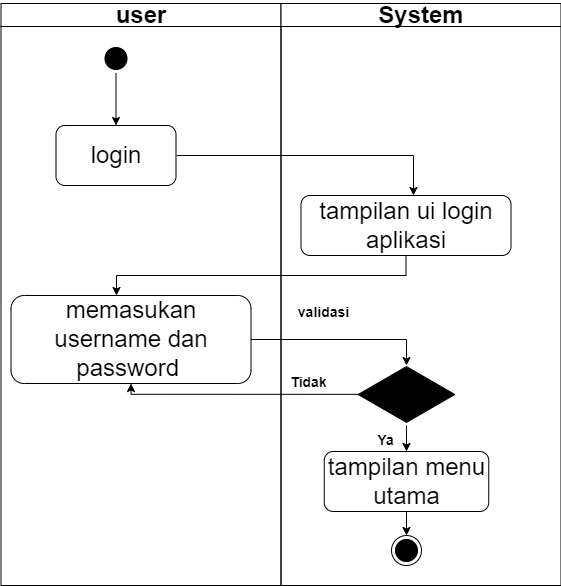

The diagram above was exported from draw.io. Its source (the exported page's mxGraphModel, read from the mxfile embedded in the PNG):
<mxGraphModel dx="1038" dy="609" grid="1" gridSize="10" guides="1" tooltips="1" connect="1" arrows="1" fold="1" page="1" pageScale="1" pageWidth="1169" pageHeight="826" background="none" math="0" shadow="0">
  <root>
    <mxCell id="0" />
    <mxCell id="1" parent="0" />
    <mxCell id="2" value="user" style="swimlane;whiteSpace=wrap;fontSize=24;startSize=23;" parent="1" vertex="1">
      <mxGeometry x="164.5" y="128" width="280" height="582" as="geometry" />
    </mxCell>
    <mxCell id="5" value="" style="ellipse;shape=startState;fillColor=#000000;strokeColor=#000000;" parent="2" vertex="1">
      <mxGeometry x="100" y="40" width="30" height="30" as="geometry" />
    </mxCell>
    <mxCell id="II41K0eMZgXKt3YE9OYh-41" value="&lt;font style=&quot;font-size: 24px&quot;&gt;login&lt;/font&gt;" style="rounded=1;whiteSpace=wrap;html=1;" parent="2" vertex="1">
      <mxGeometry x="55" y="122" width="120" height="60" as="geometry" />
    </mxCell>
    <mxCell id="II41K0eMZgXKt3YE9OYh-42" value="" style="endArrow=classic;html=1;rounded=0;exitX=0.5;exitY=1;exitDx=0;exitDy=0;entryX=0.5;entryY=0;entryDx=0;entryDy=0;" parent="2" source="5" target="II41K0eMZgXKt3YE9OYh-41" edge="1">
      <mxGeometry width="50" height="50" relative="1" as="geometry">
        <mxPoint x="335.5" y="302" as="sourcePoint" />
        <mxPoint x="385.5" y="252" as="targetPoint" />
      </mxGeometry>
    </mxCell>
    <mxCell id="II41K0eMZgXKt3YE9OYh-45" value="&lt;font style=&quot;font-size: 24px&quot;&gt;memasukan username dan password&amp;nbsp;&lt;/font&gt;" style="rounded=1;whiteSpace=wrap;html=1;" parent="2" vertex="1">
      <mxGeometry x="10" y="292" width="240" height="88" as="geometry" />
    </mxCell>
    <mxCell id="3" value="System" style="swimlane;whiteSpace=wrap;startSize=23;fontSize=24;" parent="1" vertex="1">
      <mxGeometry x="444.5" y="128" width="280" height="582" as="geometry" />
    </mxCell>
    <mxCell id="II41K0eMZgXKt3YE9OYh-43" value="&lt;font style=&quot;font-size: 24px&quot;&gt;tampilan ui login aplikasi&lt;/font&gt;" style="rounded=1;whiteSpace=wrap;html=1;" parent="3" vertex="1">
      <mxGeometry x="20" y="192" width="210" height="60" as="geometry" />
    </mxCell>
    <mxCell id="II41K0eMZgXKt3YE9OYh-47" value="" style="html=1;whiteSpace=wrap;aspect=fixed;shape=isoRectangle;fillColor=#000000;" parent="3" vertex="1">
      <mxGeometry x="77.16" y="362" width="96.67" height="58" as="geometry" />
    </mxCell>
    <mxCell id="II41K0eMZgXKt3YE9OYh-50" value="&lt;font style=&quot;font-size: 14px&quot;&gt;validasi&lt;/font&gt;" style="text;strokeColor=none;fillColor=none;html=1;fontSize=24;fontStyle=1;verticalAlign=middle;align=center;" parent="3" vertex="1">
      <mxGeometry x="15.5" y="292" width="54.5" height="28" as="geometry" />
    </mxCell>
    <mxCell id="II41K0eMZgXKt3YE9OYh-54" value="&lt;font style=&quot;font-size: 14px&quot;&gt;Tidak&lt;/font&gt;" style="text;strokeColor=none;fillColor=none;html=1;fontSize=24;fontStyle=1;verticalAlign=middle;align=center;" parent="3" vertex="1">
      <mxGeometry y="362" width="54.5" height="28" as="geometry" />
    </mxCell>
    <mxCell id="II41K0eMZgXKt3YE9OYh-55" value="&lt;font style=&quot;font-size: 24px&quot;&gt;tampilan menu utama&lt;/font&gt;" style="rounded=1;whiteSpace=wrap;html=1;fontSize=10;" parent="3" vertex="1">
      <mxGeometry x="43.25" y="448" width="164.5" height="60" as="geometry" />
    </mxCell>
    <mxCell id="II41K0eMZgXKt3YE9OYh-56" value="" style="endArrow=classic;html=1;rounded=0;fontSize=10;exitX=0.5;exitY=1.034;exitDx=0;exitDy=0;exitPerimeter=0;entryX=0.5;entryY=0;entryDx=0;entryDy=0;" parent="3" source="II41K0eMZgXKt3YE9OYh-47" target="II41K0eMZgXKt3YE9OYh-55" edge="1">
      <mxGeometry width="50" height="50" relative="1" as="geometry">
        <mxPoint x="-44.5" y="422" as="sourcePoint" />
        <mxPoint x="5.5" y="372" as="targetPoint" />
      </mxGeometry>
    </mxCell>
    <mxCell id="II41K0eMZgXKt3YE9OYh-57" value="&lt;font style=&quot;font-size: 14px&quot;&gt;Ya&lt;/font&gt;" style="text;strokeColor=none;fillColor=none;html=1;fontSize=24;fontStyle=1;verticalAlign=middle;align=center;" parent="3" vertex="1">
      <mxGeometry x="77.16" y="420" width="54.5" height="28" as="geometry" />
    </mxCell>
    <mxCell id="II41K0eMZgXKt3YE9OYh-58" value="" style="ellipse;html=1;shape=endState;fillColor=#000000;strokeColor=#000000;fontSize=10;" parent="3" vertex="1">
      <mxGeometry x="110.5" y="532" width="30" height="30" as="geometry" />
    </mxCell>
    <mxCell id="II41K0eMZgXKt3YE9OYh-59" value="" style="endArrow=classic;html=1;rounded=0;fontSize=10;exitX=0.5;exitY=1;exitDx=0;exitDy=0;" parent="3" source="II41K0eMZgXKt3YE9OYh-55" target="II41K0eMZgXKt3YE9OYh-58" edge="1">
      <mxGeometry width="50" height="50" relative="1" as="geometry">
        <mxPoint x="-94.5" y="442" as="sourcePoint" />
        <mxPoint x="-44.5" y="392" as="targetPoint" />
      </mxGeometry>
    </mxCell>
    <mxCell id="II41K0eMZgXKt3YE9OYh-44" value="" style="edgeStyle=segmentEdgeStyle;endArrow=classic;html=1;rounded=0;" parent="1" target="II41K0eMZgXKt3YE9OYh-43" edge="1">
      <mxGeometry width="50" height="50" relative="1" as="geometry">
        <mxPoint x="340" y="280" as="sourcePoint" />
        <mxPoint x="550" y="380" as="targetPoint" />
        <Array as="points">
          <mxPoint x="577" y="280" />
        </Array>
      </mxGeometry>
    </mxCell>
    <mxCell id="II41K0eMZgXKt3YE9OYh-46" value="" style="edgeStyle=segmentEdgeStyle;endArrow=classic;html=1;rounded=0;" parent="1" source="II41K0eMZgXKt3YE9OYh-43" target="II41K0eMZgXKt3YE9OYh-45" edge="1">
      <mxGeometry width="50" height="50" relative="1" as="geometry">
        <mxPoint x="460" y="470" as="sourcePoint" />
        <mxPoint x="550" y="360" as="targetPoint" />
        <Array as="points">
          <mxPoint x="570" y="400" />
          <mxPoint x="280" y="400" />
        </Array>
      </mxGeometry>
    </mxCell>
    <mxCell id="II41K0eMZgXKt3YE9OYh-53" value="" style="edgeStyle=segmentEdgeStyle;endArrow=classic;html=1;rounded=0;fontSize=10;entryX=0.5;entryY=1;entryDx=0;entryDy=0;exitX=0.005;exitY=0.497;exitDx=0;exitDy=0;exitPerimeter=0;" parent="1" source="II41K0eMZgXKt3YE9OYh-47" target="II41K0eMZgXKt3YE9OYh-45" edge="1">
      <mxGeometry width="50" height="50" relative="1" as="geometry">
        <mxPoint x="520" y="520" as="sourcePoint" />
        <mxPoint x="530" y="550" as="targetPoint" />
      </mxGeometry>
    </mxCell>
    <mxCell id="II41K0eMZgXKt3YE9OYh-49" value="" style="edgeStyle=segmentEdgeStyle;endArrow=classic;html=1;rounded=0;entryX=0.5;entryY=0;entryDx=0;entryDy=0;entryPerimeter=0;exitX=1;exitY=0.5;exitDx=0;exitDy=0;" parent="1" source="II41K0eMZgXKt3YE9OYh-45" target="II41K0eMZgXKt3YE9OYh-47" edge="1">
      <mxGeometry width="50" height="50" relative="1" as="geometry">
        <mxPoint x="340" y="450" as="sourcePoint" />
        <mxPoint x="540" y="400" as="targetPoint" />
      </mxGeometry>
    </mxCell>
  </root>
</mxGraphModel>